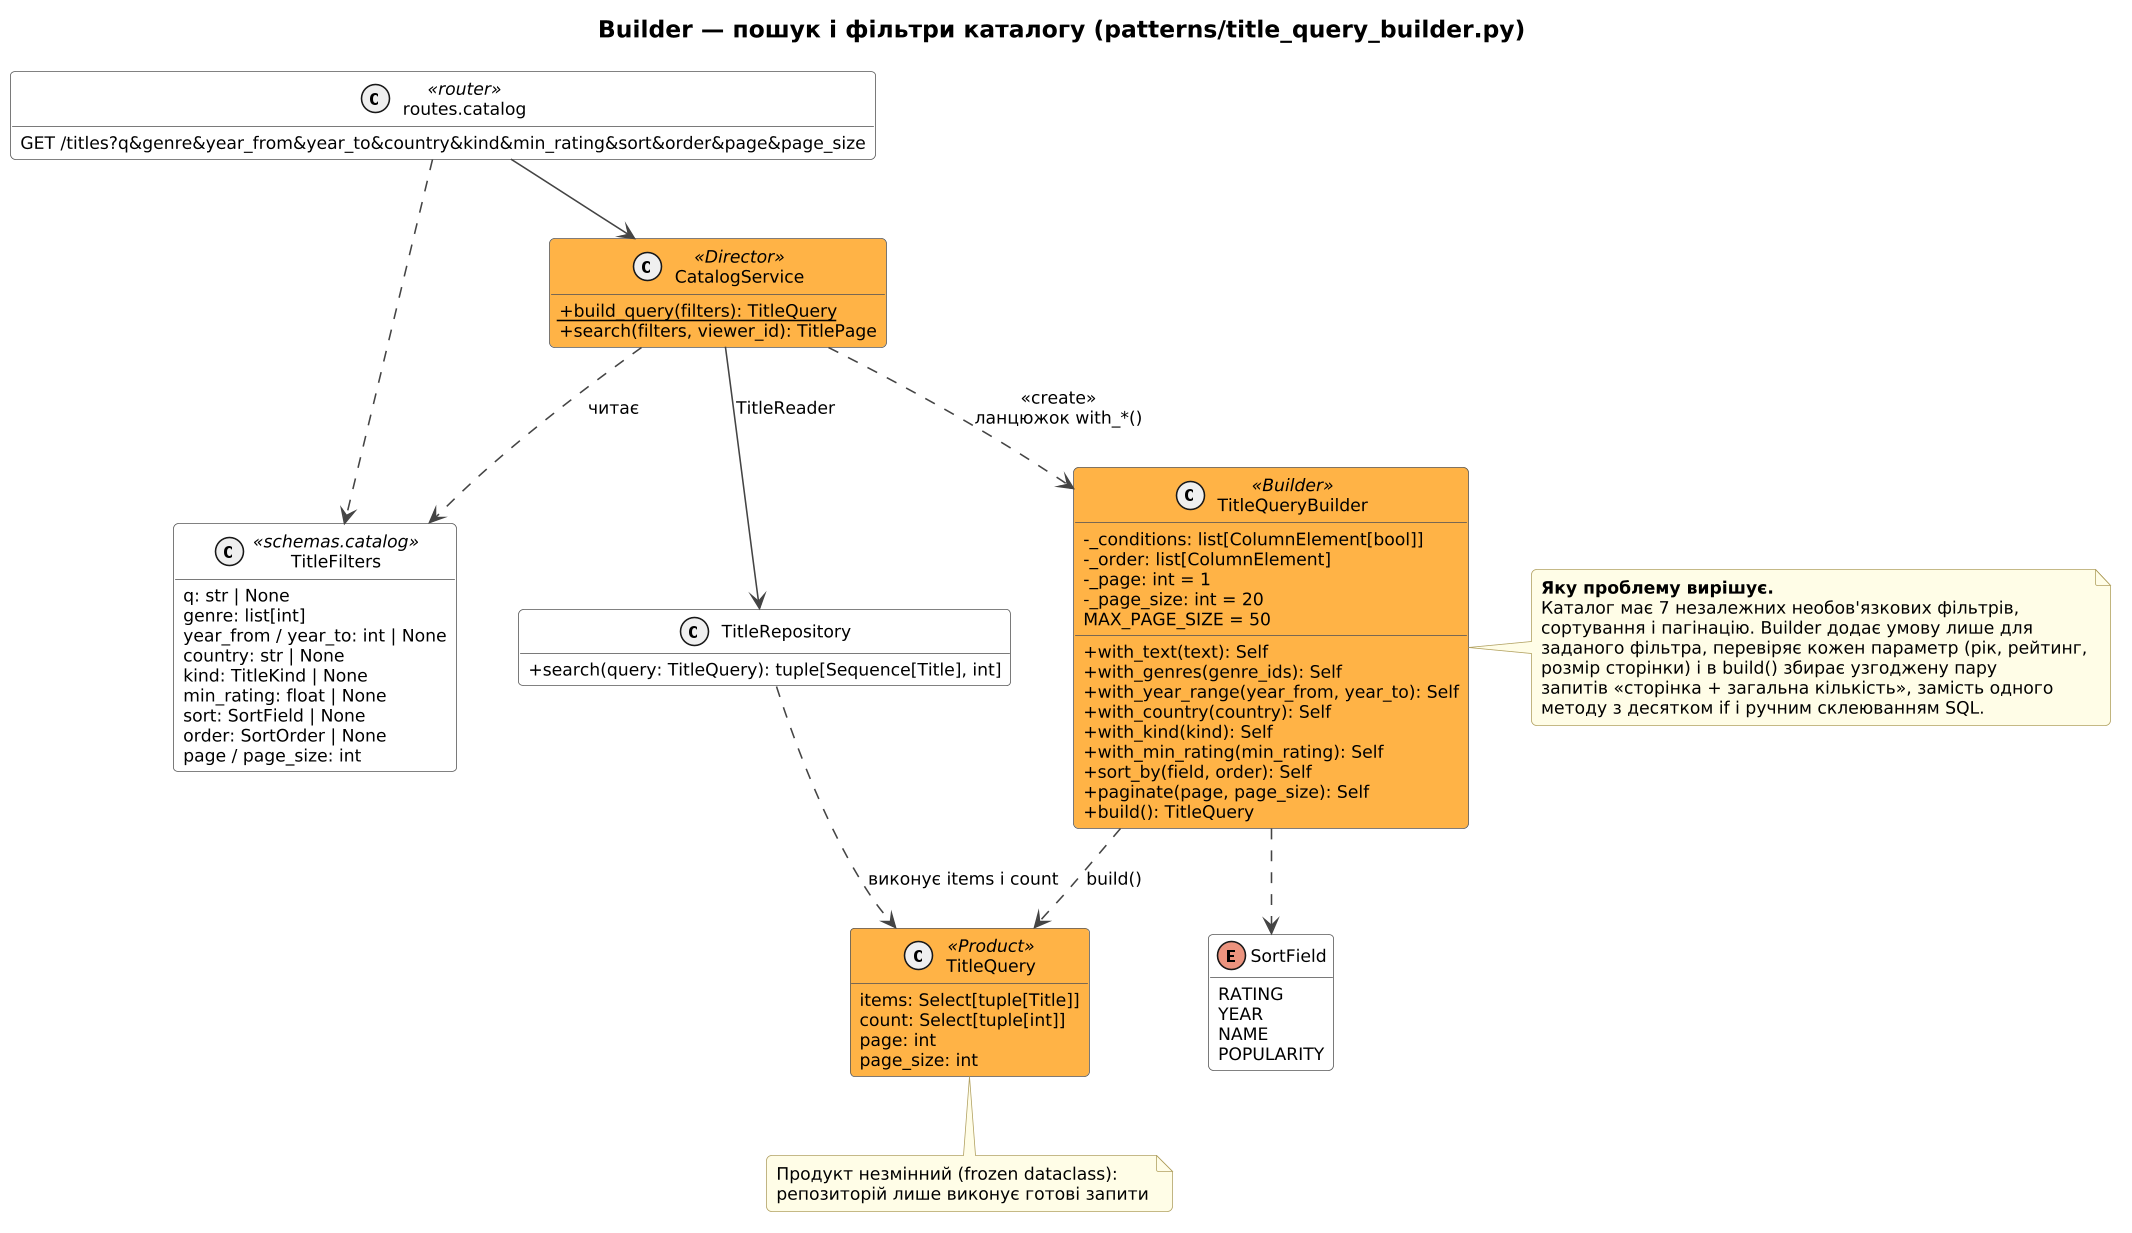

The diagram above was rendered by PlantUML. Its source (embedded in the PNG):
@startuml pattern_builder
!include _style.iuml
set separator none
hide empty members
skinparam nodesep 40
skinparam ranksep 50

title Builder — пошук і фільтри каталогу (patterns/title_query_builder.py)

class "routes.catalog" as Router <<router>> {
  GET /titles?q&genre&year_from&year_to&country&kind&min_rating&sort&order&page&page_size
}

class TitleFilters <<schemas.catalog>> {
  q: str | None
  genre: list[int]
  year_from / year_to: int | None
  country: str | None
  kind: TitleKind | None
  min_rating: float | None
  sort: SortField | None
  order: SortOrder | None
  page / page_size: int
}

class CatalogService <<Director>> $BUILDER {
  +{static} build_query(filters): TitleQuery
  +search(filters, viewer_id): TitlePage
}

class TitleQueryBuilder <<Builder>> $BUILDER {
  -_conditions: list[ColumnElement[bool]]
  -_order: list[ColumnElement]
  -_page: int = 1
  -_page_size: int = 20
  MAX_PAGE_SIZE = 50
  +with_text(text): Self
  +with_genres(genre_ids): Self
  +with_year_range(year_from, year_to): Self
  +with_country(country): Self
  +with_kind(kind): Self
  +with_min_rating(min_rating): Self
  +sort_by(field, order): Self
  +paginate(page, page_size): Self
  +build(): TitleQuery
}

class TitleQuery <<Product>> $BUILDER {
  items: Select[tuple[Title]]
  count: Select[tuple[int]]
  page: int
  page_size: int
}

enum SortField {
  RATING
  YEAR
  NAME
  POPULARITY
}

class TitleRepository {
  +search(query: TitleQuery): tuple[Sequence[Title], int]
}

Router ..> TitleFilters
Router --> CatalogService
CatalogService ..> TitleFilters : читає
CatalogService ..> TitleQueryBuilder : <<create>>\nланцюжок with_*()
TitleQueryBuilder ..> TitleQuery : build()
TitleQueryBuilder ..> SortField
CatalogService --> TitleRepository : TitleReader
TitleRepository ..> TitleQuery : виконує items і count

note right of TitleQueryBuilder
  <b>Яку проблему вирішує.</b>
  Каталог має 7 незалежних необов'язкових фільтрів,
  сортування і пагінацію. Builder додає умову лише для
  заданого фільтра, перевіряє кожен параметр (рік, рейтинг,
  розмір сторінки) і в build() збирає узгоджену пару
  запитів «сторінка + загальна кількість», замість одного
  методу з десятком if і ручним склеюванням SQL.
end note

note bottom of TitleQuery
  Продукт незмінний (frozen dataclass):
  репозиторій лише виконує готові запити
end note
@enduml